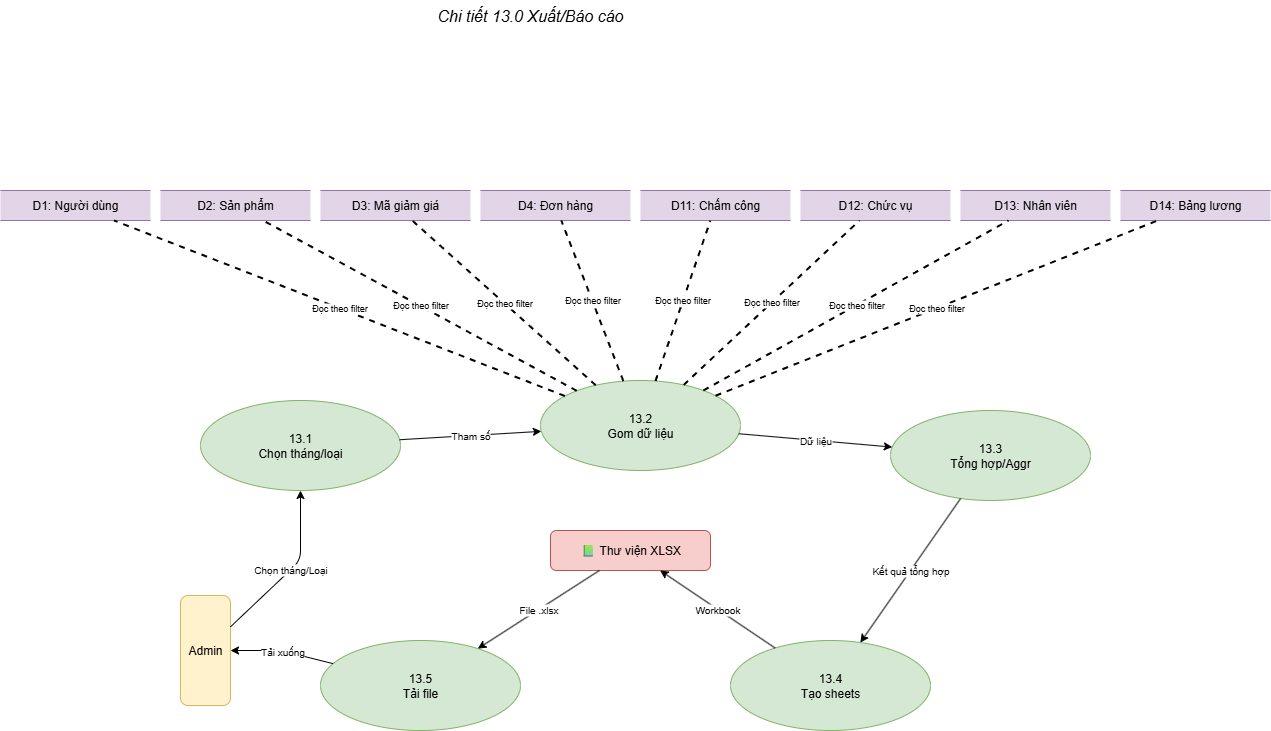

The diagram above was exported from draw.io. Its source (the exported page's mxGraphModel, read from the mxfile embedded in the PNG):
<mxGraphModel dx="1426" dy="1875" grid="1" gridSize="10" guides="1" tooltips="1" connect="1" arrows="1" fold="1" page="1" pageScale="1" pageWidth="1600" pageHeight="1000" math="0" shadow="0">
  <root>
    <mxCell id="0" />
    <mxCell id="1" parent="0" />
    <mxCell id="subtitle13" value="Chi tiết 13.0 Xuất/Báo cáo" style="text;html=1;strokeColor=none;fillColor=none;align=center;verticalAlign=middle;whiteSpace=wrap;rounded=0;fontSize=16;fontStyle=2;" parent="1" vertex="1">
      <mxGeometry x="290" y="-150" width="600" height="30" as="geometry" />
    </mxCell>
    <mxCell id="admin13" value="Admin" style="rounded=1;whiteSpace=wrap;html=1;fillColor=#fff2cc;strokeColor=#d6b656;direction=south;" parent="1" vertex="1">
      <mxGeometry x="240" y="445" width="50" height="110" as="geometry" />
    </mxCell>
    <mxCell id="p131" value="13.1&lt;div&gt;Chọn tháng/loại&lt;/div&gt;" style="ellipse;whiteSpace=wrap;html=1;fillColor=#d5e8d4;strokeColor=#82b366;" parent="1" vertex="1">
      <mxGeometry x="260" y="250" width="200" height="90" as="geometry" />
    </mxCell>
    <mxCell id="p132" value="13.2&lt;div&gt;Gom dữ liệu&lt;/div&gt;" style="ellipse;whiteSpace=wrap;html=1;fillColor=#d5e8d4;strokeColor=#82b366;" parent="1" vertex="1">
      <mxGeometry x="600" y="230" width="200" height="90" as="geometry" />
    </mxCell>
    <mxCell id="p133" value="13.3&lt;div&gt;Tổng hợp/Aggr&lt;/div&gt;" style="ellipse;whiteSpace=wrap;html=1;fillColor=#d5e8d4;strokeColor=#82b366;" parent="1" vertex="1">
      <mxGeometry x="950" y="260" width="200" height="90" as="geometry" />
    </mxCell>
    <mxCell id="p134" value="13.4&lt;div&gt;Tạo sheets&lt;/div&gt;" style="ellipse;whiteSpace=wrap;html=1;fillColor=#d5e8d4;strokeColor=#82b366;" parent="1" vertex="1">
      <mxGeometry x="790" y="490" width="200" height="90" as="geometry" />
    </mxCell>
    <mxCell id="p135" value="13.5&lt;div&gt;Tải file&lt;/div&gt;" style="ellipse;whiteSpace=wrap;html=1;fillColor=#d5e8d4;strokeColor=#82b366;" parent="1" vertex="1">
      <mxGeometry x="380" y="490" width="200" height="90" as="geometry" />
    </mxCell>
    <mxCell id="x_13" value="📗 Thư viện XLSX" style="rounded=1;whiteSpace=wrap;html=1;fillColor=#f8cecc;strokeColor=#b85450;" parent="1" vertex="1">
      <mxGeometry x="610" y="380" width="160" height="40" as="geometry" />
    </mxCell>
    <mxCell id="d1_13" value="D1: Người dùng" style="shape=partialRectangle;whiteSpace=wrap;html=1;left=0;right=0;fillColor=#e1d5e7;strokeColor=#9673a6;" parent="1" vertex="1">
      <mxGeometry x="60" y="40" width="150" height="30" as="geometry" />
    </mxCell>
    <mxCell id="d2_13" value="D2: Sản phẩm" style="shape=partialRectangle;whiteSpace=wrap;html=1;left=0;right=0;fillColor=#e1d5e7;strokeColor=#9673a6;" parent="1" vertex="1">
      <mxGeometry x="220" y="40" width="150" height="30" as="geometry" />
    </mxCell>
    <mxCell id="d3_13" value="D3: Mã giảm giá" style="shape=partialRectangle;whiteSpace=wrap;html=1;left=0;right=0;fillColor=#e1d5e7;strokeColor=#9673a6;" parent="1" vertex="1">
      <mxGeometry x="380" y="40" width="150" height="30" as="geometry" />
    </mxCell>
    <mxCell id="d4_13" value="D4: Đơn hàng" style="shape=partialRectangle;whiteSpace=wrap;html=1;left=0;right=0;fillColor=#e1d5e7;strokeColor=#9673a6;" parent="1" vertex="1">
      <mxGeometry x="540" y="40" width="150" height="30" as="geometry" />
    </mxCell>
    <mxCell id="d11_13" value="D11: Chấm công" style="shape=partialRectangle;whiteSpace=wrap;html=1;left=0;right=0;fillColor=#e1d5e7;strokeColor=#9673a6;" parent="1" vertex="1">
      <mxGeometry x="700" y="40" width="150" height="30" as="geometry" />
    </mxCell>
    <mxCell id="d12_13" value="D12: Chức vụ" style="shape=partialRectangle;whiteSpace=wrap;html=1;left=0;right=0;fillColor=#e1d5e7;strokeColor=#9673a6;" parent="1" vertex="1">
      <mxGeometry x="860" y="40" width="150" height="30" as="geometry" />
    </mxCell>
    <mxCell id="d13_13" value="D13: Nhân viên" style="shape=partialRectangle;whiteSpace=wrap;html=1;left=0;right=0;fillColor=#e1d5e7;strokeColor=#9673a6;" parent="1" vertex="1">
      <mxGeometry x="1020" y="40" width="150" height="30" as="geometry" />
    </mxCell>
    <mxCell id="d14_13" value="D14: Bảng lương" style="shape=partialRectangle;whiteSpace=wrap;html=1;left=0;right=0;fillColor=#e1d5e7;strokeColor=#9673a6;" parent="1" vertex="1">
      <mxGeometry x="1180" y="40" width="150" height="30" as="geometry" />
    </mxCell>
    <mxCell id="a13p131" value="Chọn tháng/Loại" style="endArrow=classic;html=1;fontSize=10;" parent="1" source="admin13" target="p131" edge="1">
      <mxGeometry relative="1" as="geometry">
        <Array as="points">
          <mxPoint x="360" y="410" />
        </Array>
      </mxGeometry>
    </mxCell>
    <mxCell id="p131p132" value="Tham số" style="endArrow=classic;html=1;fontSize=10;" parent="1" source="p131" target="p132" edge="1">
      <mxGeometry relative="1" as="geometry" />
    </mxCell>
    <mxCell id="p132p133" value="Dữ liệu" style="endArrow=classic;html=1;fontSize=10;" parent="1" source="p132" target="p133" edge="1">
      <mxGeometry relative="1" as="geometry" />
    </mxCell>
    <mxCell id="p133p134" value="Kết quả tổng hợp" style="endArrow=classic;html=1;fontSize=10;" parent="1" source="p133" target="p134" edge="1">
      <mxGeometry relative="1" as="geometry" />
    </mxCell>
    <mxCell id="p134x" value="Workbook" style="endArrow=classic;html=1;fontSize=10;" parent="1" source="p134" target="x_13" edge="1">
      <mxGeometry relative="1" as="geometry" />
    </mxCell>
    <mxCell id="x135" value="File .xlsx" style="endArrow=classic;html=1;fontSize=10;" parent="1" source="x_13" target="p135" edge="1">
      <mxGeometry relative="1" as="geometry" />
    </mxCell>
    <mxCell id="p135a" value="Tải xuống" style="endArrow=classic;html=1;fontSize=10;" parent="1" source="p135" target="admin13" edge="1">
      <mxGeometry x="-0.01" relative="1" as="geometry">
        <Array as="points">
          <mxPoint x="340" y="500" />
        </Array>
        <mxPoint as="offset" />
      </mxGeometry>
    </mxCell>
    <mxCell id="p132d1_13" value="Đọc theo filter" style="endArrow=none;dashed=1;html=1;strokeWidth=2;fontSize=9;" parent="1" source="p132" target="d1_13" edge="1">
      <mxGeometry relative="1" as="geometry" />
    </mxCell>
    <mxCell id="p132d2_13" value="Đọc theo filter" style="endArrow=none;dashed=1;html=1;strokeWidth=2;fontSize=9;" parent="1" source="p132" target="d2_13" edge="1">
      <mxGeometry relative="1" as="geometry" />
    </mxCell>
    <mxCell id="p132d3_13" value="Đọc theo filter" style="endArrow=none;dashed=1;html=1;strokeWidth=2;fontSize=9;" parent="1" source="p132" target="d3_13" edge="1">
      <mxGeometry relative="1" as="geometry" />
    </mxCell>
    <mxCell id="p132d4_13" value="Đọc theo filter" style="endArrow=none;dashed=1;html=1;strokeWidth=2;fontSize=9;" parent="1" source="p132" target="d4_13" edge="1">
      <mxGeometry relative="1" as="geometry" />
    </mxCell>
    <mxCell id="p132d11_13" value="Đọc theo filter" style="endArrow=none;dashed=1;html=1;strokeWidth=2;fontSize=9;" parent="1" source="p132" target="d11_13" edge="1">
      <mxGeometry relative="1" as="geometry" />
    </mxCell>
    <mxCell id="p132d12_13" value="Đọc theo filter" style="endArrow=none;dashed=1;html=1;strokeWidth=2;fontSize=9;" parent="1" source="p132" target="d12_13" edge="1">
      <mxGeometry relative="1" as="geometry" />
    </mxCell>
    <mxCell id="p132d13_13" value="Đọc theo filter" style="endArrow=none;dashed=1;html=1;strokeWidth=2;fontSize=9;" parent="1" source="p132" target="d13_13" edge="1">
      <mxGeometry relative="1" as="geometry" />
    </mxCell>
    <mxCell id="p132d14_13" value="Đọc theo filter" style="endArrow=none;dashed=1;html=1;strokeWidth=2;fontSize=9;" parent="1" source="p132" target="d14_13" edge="1">
      <mxGeometry relative="1" as="geometry" />
    </mxCell>
  </root>
</mxGraphModel>